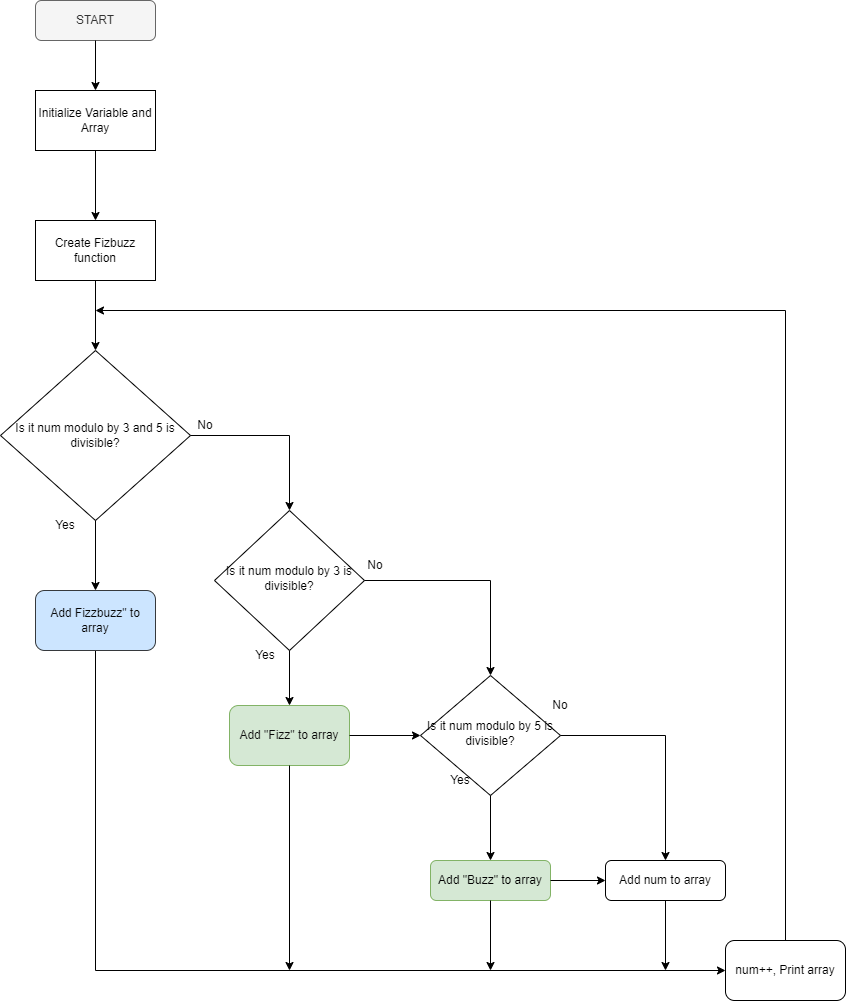

The diagram above was exported from draw.io. Its source (the exported page's mxGraphModel, read from the mxfile embedded in the PNG):
<mxGraphModel dx="868" dy="492" grid="1" gridSize="10" guides="1" tooltips="1" connect="1" arrows="1" fold="1" page="1" pageScale="1" pageWidth="827" pageHeight="1169" math="0" shadow="0">
  <root>
    <mxCell id="WIyWlLk6GJQsqaUBKTNV-0" />
    <mxCell id="WIyWlLk6GJQsqaUBKTNV-1" parent="WIyWlLk6GJQsqaUBKTNV-0" />
    <mxCell id="WIyWlLk6GJQsqaUBKTNV-3" value="START" style="rounded=1;whiteSpace=wrap;html=1;fontSize=12;glass=0;strokeWidth=1;shadow=0;fillColor=#f5f5f5;fontColor=#333333;strokeColor=#666666;" parent="WIyWlLk6GJQsqaUBKTNV-1" vertex="1">
      <mxGeometry x="160" y="80" width="120" height="40" as="geometry" />
    </mxCell>
    <mxCell id="WIyWlLk6GJQsqaUBKTNV-6" value="Is it num modulo by 3 is divisible?" style="rhombus;whiteSpace=wrap;html=1;shadow=0;fontFamily=Helvetica;fontSize=12;align=center;strokeWidth=1;spacing=6;spacingTop=-4;" parent="WIyWlLk6GJQsqaUBKTNV-1" vertex="1">
      <mxGeometry x="339" y="590" width="150" height="140" as="geometry" />
    </mxCell>
    <mxCell id="WIyWlLk6GJQsqaUBKTNV-7" value="Add num to array" style="rounded=1;whiteSpace=wrap;html=1;fontSize=12;glass=0;strokeWidth=1;shadow=0;" parent="WIyWlLk6GJQsqaUBKTNV-1" vertex="1">
      <mxGeometry x="730" y="940" width="120" height="40" as="geometry" />
    </mxCell>
    <mxCell id="WIyWlLk6GJQsqaUBKTNV-10" value="Is it num modulo by 5 is divisible?" style="rhombus;whiteSpace=wrap;html=1;shadow=0;fontFamily=Helvetica;fontSize=12;align=center;strokeWidth=1;spacing=6;spacingTop=-4;" parent="WIyWlLk6GJQsqaUBKTNV-1" vertex="1">
      <mxGeometry x="545" y="755" width="140" height="120" as="geometry" />
    </mxCell>
    <mxCell id="WIyWlLk6GJQsqaUBKTNV-12" value="&lt;font color=&quot;#000000&quot;&gt;Add &quot;Buzz&quot; to array&lt;/font&gt;" style="rounded=1;whiteSpace=wrap;html=1;fontSize=12;glass=0;strokeWidth=1;shadow=0;fillColor=#d5e8d4;strokeColor=#82b366;" parent="WIyWlLk6GJQsqaUBKTNV-1" vertex="1">
      <mxGeometry x="555" y="940" width="120" height="40" as="geometry" />
    </mxCell>
    <mxCell id="QeWuMS5CAlSkgfT8vbXG-0" value="Initialize Variable and Array" style="rounded=0;whiteSpace=wrap;html=1;" parent="WIyWlLk6GJQsqaUBKTNV-1" vertex="1">
      <mxGeometry x="160" y="170" width="120" height="60" as="geometry" />
    </mxCell>
    <mxCell id="QeWuMS5CAlSkgfT8vbXG-3" value="" style="endArrow=classic;html=1;rounded=0;exitX=0.5;exitY=1;exitDx=0;exitDy=0;entryX=0.5;entryY=0;entryDx=0;entryDy=0;" parent="WIyWlLk6GJQsqaUBKTNV-1" source="WIyWlLk6GJQsqaUBKTNV-3" target="QeWuMS5CAlSkgfT8vbXG-0" edge="1">
      <mxGeometry width="50" height="50" relative="1" as="geometry">
        <mxPoint x="270" y="310" as="sourcePoint" />
        <mxPoint x="320" y="260" as="targetPoint" />
      </mxGeometry>
    </mxCell>
    <mxCell id="QeWuMS5CAlSkgfT8vbXG-5" style="edgeStyle=orthogonalEdgeStyle;rounded=0;orthogonalLoop=1;jettySize=auto;html=1;exitX=0.5;exitY=1;exitDx=0;exitDy=0;" parent="WIyWlLk6GJQsqaUBKTNV-1" source="WIyWlLk6GJQsqaUBKTNV-7" target="WIyWlLk6GJQsqaUBKTNV-7" edge="1">
      <mxGeometry relative="1" as="geometry" />
    </mxCell>
    <mxCell id="QeWuMS5CAlSkgfT8vbXG-9" value="&lt;font color=&quot;#080808&quot;&gt;Add &quot;Fizz&quot; to array&lt;/font&gt;" style="rounded=1;whiteSpace=wrap;html=1;fillColor=#d5e8d4;strokeColor=#82b366;" parent="WIyWlLk6GJQsqaUBKTNV-1" vertex="1">
      <mxGeometry x="354" y="785" width="120" height="60" as="geometry" />
    </mxCell>
    <mxCell id="QeWuMS5CAlSkgfT8vbXG-10" style="edgeStyle=orthogonalEdgeStyle;rounded=0;orthogonalLoop=1;jettySize=auto;html=1;exitX=0.5;exitY=1;exitDx=0;exitDy=0;" parent="WIyWlLk6GJQsqaUBKTNV-1" source="WIyWlLk6GJQsqaUBKTNV-12" target="WIyWlLk6GJQsqaUBKTNV-12" edge="1">
      <mxGeometry relative="1" as="geometry" />
    </mxCell>
    <mxCell id="QeWuMS5CAlSkgfT8vbXG-11" value="num++, Print array" style="rounded=1;whiteSpace=wrap;html=1;" parent="WIyWlLk6GJQsqaUBKTNV-1" vertex="1">
      <mxGeometry x="850" y="1020" width="120" height="60" as="geometry" />
    </mxCell>
    <mxCell id="QeWuMS5CAlSkgfT8vbXG-15" value="" style="endArrow=classic;html=1;rounded=0;entryX=0.5;entryY=0;entryDx=0;entryDy=0;exitX=1;exitY=0.5;exitDx=0;exitDy=0;" parent="WIyWlLk6GJQsqaUBKTNV-1" source="WIyWlLk6GJQsqaUBKTNV-6" target="WIyWlLk6GJQsqaUBKTNV-10" edge="1">
      <mxGeometry width="50" height="50" relative="1" as="geometry">
        <mxPoint x="540" y="650" as="sourcePoint" />
        <mxPoint x="675" y="610" as="targetPoint" />
        <Array as="points">
          <mxPoint x="615" y="660" />
        </Array>
      </mxGeometry>
    </mxCell>
    <mxCell id="QeWuMS5CAlSkgfT8vbXG-16" value="" style="endArrow=classic;html=1;rounded=0;entryX=0;entryY=0.5;entryDx=0;entryDy=0;exitX=1;exitY=0.5;exitDx=0;exitDy=0;" parent="WIyWlLk6GJQsqaUBKTNV-1" source="QeWuMS5CAlSkgfT8vbXG-9" target="WIyWlLk6GJQsqaUBKTNV-10" edge="1">
      <mxGeometry width="50" height="50" relative="1" as="geometry">
        <mxPoint x="765" y="950" as="sourcePoint" />
        <mxPoint x="815" y="900" as="targetPoint" />
        <Array as="points" />
      </mxGeometry>
    </mxCell>
    <mxCell id="QeWuMS5CAlSkgfT8vbXG-17" value="" style="endArrow=classic;html=1;rounded=0;exitX=0.5;exitY=1;exitDx=0;exitDy=0;" parent="WIyWlLk6GJQsqaUBKTNV-1" source="WIyWlLk6GJQsqaUBKTNV-10" edge="1">
      <mxGeometry width="50" height="50" relative="1" as="geometry">
        <mxPoint x="765" y="950" as="sourcePoint" />
        <mxPoint x="615" y="940" as="targetPoint" />
        <Array as="points" />
      </mxGeometry>
    </mxCell>
    <mxCell id="QeWuMS5CAlSkgfT8vbXG-18" value="No" style="text;html=1;strokeColor=none;fillColor=none;align=center;verticalAlign=middle;whiteSpace=wrap;rounded=0;" parent="WIyWlLk6GJQsqaUBKTNV-1" vertex="1">
      <mxGeometry x="470" y="630" width="60" height="30" as="geometry" />
    </mxCell>
    <mxCell id="QeWuMS5CAlSkgfT8vbXG-20" value="Yes" style="text;html=1;strokeColor=none;fillColor=none;align=center;verticalAlign=middle;whiteSpace=wrap;rounded=0;" parent="WIyWlLk6GJQsqaUBKTNV-1" vertex="1">
      <mxGeometry x="555" y="845" width="60" height="30" as="geometry" />
    </mxCell>
    <mxCell id="QeWuMS5CAlSkgfT8vbXG-21" value="" style="endArrow=classic;html=1;rounded=0;exitX=1;exitY=0.5;exitDx=0;exitDy=0;entryX=0.5;entryY=0;entryDx=0;entryDy=0;" parent="WIyWlLk6GJQsqaUBKTNV-1" source="WIyWlLk6GJQsqaUBKTNV-10" target="WIyWlLk6GJQsqaUBKTNV-7" edge="1">
      <mxGeometry width="50" height="50" relative="1" as="geometry">
        <mxPoint x="705" y="800" as="sourcePoint" />
        <mxPoint x="755" y="800" as="targetPoint" />
        <Array as="points">
          <mxPoint x="790" y="815" />
        </Array>
      </mxGeometry>
    </mxCell>
    <mxCell id="QeWuMS5CAlSkgfT8vbXG-22" value="No" style="text;html=1;strokeColor=none;fillColor=none;align=center;verticalAlign=middle;whiteSpace=wrap;rounded=0;" parent="WIyWlLk6GJQsqaUBKTNV-1" vertex="1">
      <mxGeometry x="655" y="770" width="60" height="30" as="geometry" />
    </mxCell>
    <mxCell id="QeWuMS5CAlSkgfT8vbXG-24" value="Create Fizbuzz function" style="rounded=0;whiteSpace=wrap;html=1;" parent="WIyWlLk6GJQsqaUBKTNV-1" vertex="1">
      <mxGeometry x="160" y="300" width="120" height="60" as="geometry" />
    </mxCell>
    <mxCell id="QeWuMS5CAlSkgfT8vbXG-25" value="" style="endArrow=classic;html=1;rounded=0;exitX=0.5;exitY=1;exitDx=0;exitDy=0;entryX=0.5;entryY=0;entryDx=0;entryDy=0;" parent="WIyWlLk6GJQsqaUBKTNV-1" source="QeWuMS5CAlSkgfT8vbXG-0" target="QeWuMS5CAlSkgfT8vbXG-24" edge="1">
      <mxGeometry width="50" height="50" relative="1" as="geometry">
        <mxPoint x="370" y="580" as="sourcePoint" />
        <mxPoint x="420" y="530" as="targetPoint" />
        <Array as="points" />
      </mxGeometry>
    </mxCell>
    <mxCell id="QeWuMS5CAlSkgfT8vbXG-28" value="" style="endArrow=classic;html=1;rounded=0;exitX=0.5;exitY=1;exitDx=0;exitDy=0;entryX=0.5;entryY=0;entryDx=0;entryDy=0;" parent="WIyWlLk6GJQsqaUBKTNV-1" source="WIyWlLk6GJQsqaUBKTNV-6" target="QeWuMS5CAlSkgfT8vbXG-9" edge="1">
      <mxGeometry width="50" height="50" relative="1" as="geometry">
        <mxPoint x="450" y="770" as="sourcePoint" />
        <mxPoint x="414" y="760" as="targetPoint" />
      </mxGeometry>
    </mxCell>
    <mxCell id="QeWuMS5CAlSkgfT8vbXG-29" value="Yes" style="text;html=1;strokeColor=none;fillColor=none;align=center;verticalAlign=middle;whiteSpace=wrap;rounded=0;" parent="WIyWlLk6GJQsqaUBKTNV-1" vertex="1">
      <mxGeometry x="360" y="720" width="60" height="30" as="geometry" />
    </mxCell>
    <mxCell id="QeWuMS5CAlSkgfT8vbXG-34" value="Is it num modulo by 3 and 5 is divisible?" style="rhombus;whiteSpace=wrap;html=1;" parent="WIyWlLk6GJQsqaUBKTNV-1" vertex="1">
      <mxGeometry x="125" y="430" width="190" height="170" as="geometry" />
    </mxCell>
    <mxCell id="QeWuMS5CAlSkgfT8vbXG-35" value="" style="endArrow=classic;html=1;rounded=0;exitX=0.5;exitY=1;exitDx=0;exitDy=0;entryX=0.5;entryY=0;entryDx=0;entryDy=0;" parent="WIyWlLk6GJQsqaUBKTNV-1" source="QeWuMS5CAlSkgfT8vbXG-24" target="QeWuMS5CAlSkgfT8vbXG-34" edge="1">
      <mxGeometry width="50" height="50" relative="1" as="geometry">
        <mxPoint x="490" y="600" as="sourcePoint" />
        <mxPoint x="540" y="550" as="targetPoint" />
      </mxGeometry>
    </mxCell>
    <mxCell id="QeWuMS5CAlSkgfT8vbXG-36" value="" style="endArrow=classic;html=1;rounded=0;exitX=1;exitY=0.5;exitDx=0;exitDy=0;entryX=0.5;entryY=0;entryDx=0;entryDy=0;" parent="WIyWlLk6GJQsqaUBKTNV-1" source="QeWuMS5CAlSkgfT8vbXG-34" target="WIyWlLk6GJQsqaUBKTNV-6" edge="1">
      <mxGeometry width="50" height="50" relative="1" as="geometry">
        <mxPoint x="530" y="640" as="sourcePoint" />
        <mxPoint x="580" y="590" as="targetPoint" />
        <Array as="points">
          <mxPoint x="414" y="515" />
        </Array>
      </mxGeometry>
    </mxCell>
    <mxCell id="QeWuMS5CAlSkgfT8vbXG-38" value="" style="endArrow=classic;html=1;rounded=0;exitX=0.5;exitY=1;exitDx=0;exitDy=0;entryX=0.5;entryY=0;entryDx=0;entryDy=0;" parent="WIyWlLk6GJQsqaUBKTNV-1" source="QeWuMS5CAlSkgfT8vbXG-34" edge="1">
      <mxGeometry width="50" height="50" relative="1" as="geometry">
        <mxPoint x="530" y="630" as="sourcePoint" />
        <mxPoint x="220" y="670" as="targetPoint" />
      </mxGeometry>
    </mxCell>
    <mxCell id="QeWuMS5CAlSkgfT8vbXG-39" value="" style="endArrow=classic;html=1;rounded=0;exitX=1;exitY=0.5;exitDx=0;exitDy=0;entryX=0;entryY=0.5;entryDx=0;entryDy=0;" parent="WIyWlLk6GJQsqaUBKTNV-1" source="WIyWlLk6GJQsqaUBKTNV-12" target="WIyWlLk6GJQsqaUBKTNV-7" edge="1">
      <mxGeometry width="50" height="50" relative="1" as="geometry">
        <mxPoint x="760" y="1050" as="sourcePoint" />
        <mxPoint x="810" y="1000" as="targetPoint" />
      </mxGeometry>
    </mxCell>
    <mxCell id="QeWuMS5CAlSkgfT8vbXG-41" value="Yes" style="text;html=1;strokeColor=none;fillColor=none;align=center;verticalAlign=middle;whiteSpace=wrap;rounded=0;" parent="WIyWlLk6GJQsqaUBKTNV-1" vertex="1">
      <mxGeometry x="160" y="590" width="60" height="30" as="geometry" />
    </mxCell>
    <mxCell id="QeWuMS5CAlSkgfT8vbXG-42" value="No" style="text;html=1;strokeColor=none;fillColor=none;align=center;verticalAlign=middle;whiteSpace=wrap;rounded=0;" parent="WIyWlLk6GJQsqaUBKTNV-1" vertex="1">
      <mxGeometry x="300" y="490" width="60" height="30" as="geometry" />
    </mxCell>
    <mxCell id="QeWuMS5CAlSkgfT8vbXG-43" value="" style="endArrow=classic;html=1;rounded=0;exitX=0.5;exitY=1;exitDx=0;exitDy=0;entryX=0;entryY=0.5;entryDx=0;entryDy=0;" parent="WIyWlLk6GJQsqaUBKTNV-1" target="QeWuMS5CAlSkgfT8vbXG-11" edge="1">
      <mxGeometry width="50" height="50" relative="1" as="geometry">
        <mxPoint x="220" y="730" as="sourcePoint" />
        <mxPoint x="460" y="1110" as="targetPoint" />
        <Array as="points">
          <mxPoint x="220" y="1050" />
        </Array>
      </mxGeometry>
    </mxCell>
    <mxCell id="QeWuMS5CAlSkgfT8vbXG-44" value="&lt;font style=&quot;&quot;&gt;Add Fizzbuzz&quot; to array&lt;/font&gt;" style="rounded=1;whiteSpace=wrap;html=1;fillColor=#cce5ff;strokeColor=#36393d;fontColor=#050505;" parent="WIyWlLk6GJQsqaUBKTNV-1" vertex="1">
      <mxGeometry x="160" y="670" width="120" height="60" as="geometry" />
    </mxCell>
    <mxCell id="QeWuMS5CAlSkgfT8vbXG-45" value="" style="endArrow=classic;html=1;rounded=0;exitX=0.5;exitY=1;exitDx=0;exitDy=0;" parent="WIyWlLk6GJQsqaUBKTNV-1" source="QeWuMS5CAlSkgfT8vbXG-9" edge="1">
      <mxGeometry width="50" height="50" relative="1" as="geometry">
        <mxPoint x="640" y="930" as="sourcePoint" />
        <mxPoint x="414" y="1050" as="targetPoint" />
      </mxGeometry>
    </mxCell>
    <mxCell id="QeWuMS5CAlSkgfT8vbXG-46" value="" style="endArrow=classic;html=1;rounded=0;exitX=0.5;exitY=1;exitDx=0;exitDy=0;" parent="WIyWlLk6GJQsqaUBKTNV-1" source="WIyWlLk6GJQsqaUBKTNV-12" edge="1">
      <mxGeometry width="50" height="50" relative="1" as="geometry">
        <mxPoint x="640" y="930" as="sourcePoint" />
        <mxPoint x="615" y="1050" as="targetPoint" />
      </mxGeometry>
    </mxCell>
    <mxCell id="QeWuMS5CAlSkgfT8vbXG-47" value="" style="endArrow=classic;html=1;rounded=0;exitX=0.5;exitY=1;exitDx=0;exitDy=0;" parent="WIyWlLk6GJQsqaUBKTNV-1" source="WIyWlLk6GJQsqaUBKTNV-7" edge="1">
      <mxGeometry width="50" height="50" relative="1" as="geometry">
        <mxPoint x="790" y="1010" as="sourcePoint" />
        <mxPoint x="790" y="1050" as="targetPoint" />
      </mxGeometry>
    </mxCell>
    <mxCell id="QeWuMS5CAlSkgfT8vbXG-48" value="" style="endArrow=classic;html=1;rounded=0;exitX=0.5;exitY=0;exitDx=0;exitDy=0;" parent="WIyWlLk6GJQsqaUBKTNV-1" source="QeWuMS5CAlSkgfT8vbXG-11" edge="1">
      <mxGeometry width="50" height="50" relative="1" as="geometry">
        <mxPoint x="870" y="680" as="sourcePoint" />
        <mxPoint x="220" y="390" as="targetPoint" />
        <Array as="points">
          <mxPoint x="910" y="390" />
        </Array>
      </mxGeometry>
    </mxCell>
  </root>
</mxGraphModel>